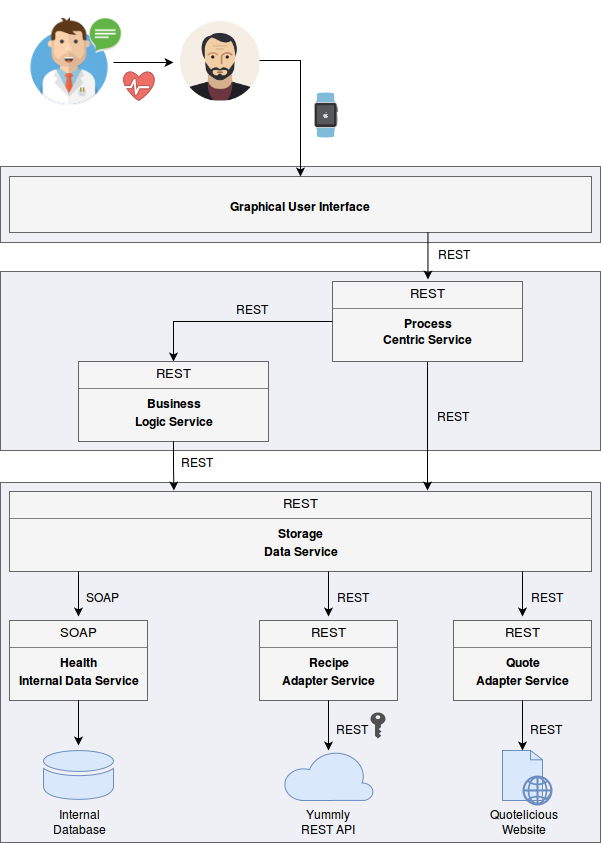

The diagram above was exported from draw.io. Its source (the exported page's mxGraphModel, read from the mxfile embedded in the PNG):
<mxGraphModel dx="1551" dy="1637" grid="1" gridSize="10" guides="1" tooltips="1" connect="1" arrows="1" fold="1" page="1" pageScale="1" pageWidth="826" pageHeight="1169" math="0" shadow="0">
  <root>
    <mxCell id="0" style=";html=1;" />
    <mxCell id="1" style=";html=1;" parent="0" />
    <mxCell id="7bbb9529476f4b0a-157" value="" style="whiteSpace=wrap;html=1;rounded=0;shadow=0;glass=0;comic=0;labelBackgroundColor=none;strokeColor=#666666;strokeWidth=1;fillColor=#EEF0F5;fontFamily=Helvetica;" vertex="1" parent="1">
      <mxGeometry x="-533" y="-674" width="600" height="76" as="geometry" />
    </mxCell>
    <mxCell id="7bbb9529476f4b0a-156" value="" style="whiteSpace=wrap;html=1;rounded=0;shadow=0;glass=0;comic=0;labelBackgroundColor=none;strokeColor=#666666;strokeWidth=1;fillColor=#EEF0F5;fontFamily=Helvetica;" vertex="1" parent="1">
      <mxGeometry x="-533" y="-569" width="600" height="179" as="geometry" />
    </mxCell>
    <mxCell id="7bbb9529476f4b0a-155" value="" style="whiteSpace=wrap;html=1;rounded=0;shadow=0;glass=0;comic=0;labelBackgroundColor=none;strokeColor=#666666;strokeWidth=1;fillColor=#EEF0F5;fontFamily=Helvetica;" vertex="1" parent="1">
      <mxGeometry x="-533" y="-358" width="600" height="360" as="geometry" />
    </mxCell>
    <mxCell id="7bbb9529476f4b0a-96" value="&lt;h4 style=&quot;margin: 0px ; margin-top: 4px ; text-align: center&quot;&gt;&lt;font style=&quot;font-size: 13px ; font-weight: normal&quot;&gt;REST&lt;/font&gt;&lt;/h4&gt;&lt;hr size=&quot;1&quot;&gt;&lt;div style=&quot;text-align: center ; height: 2px&quot;&gt;&lt;b&gt;&lt;br&gt;&lt;/b&gt;&lt;/div&gt;&lt;div style=&quot;text-align: center ; height: 2px&quot;&gt;&lt;b&gt;Recipe&lt;/b&gt;&lt;/div&gt;&lt;div style=&quot;text-align: center ; height: 2px&quot;&gt;&lt;b&gt;&lt;br&gt;&lt;/b&gt;&lt;/div&gt;&lt;div style=&quot;text-align: center ; height: 2px&quot;&gt;&lt;b&gt;&lt;br&gt;&lt;/b&gt;&lt;/div&gt;&lt;div style=&quot;text-align: center ; height: 2px&quot;&gt;&lt;b&gt;&lt;br&gt;&lt;/b&gt;&lt;/div&gt;&lt;div style=&quot;text-align: center ; height: 2px&quot;&gt;&lt;br&gt;&lt;/div&gt;&lt;div style=&quot;text-align: center ; height: 2px&quot;&gt;&lt;b&gt;&lt;br&gt;&lt;/b&gt;&lt;/div&gt;&lt;div style=&quot;text-align: center ; height: 2px&quot;&gt;&lt;br&gt;&lt;/div&gt;&lt;div style=&quot;text-align: center ; height: 2px&quot;&gt;&lt;b&gt;&lt;br&gt;&lt;/b&gt;&lt;/div&gt;&lt;div style=&quot;text-align: center ; height: 2px&quot;&gt;&lt;b&gt;&lt;br&gt;&lt;/b&gt;&lt;/div&gt;&lt;div style=&quot;text-align: center ; height: 2px&quot;&gt;&lt;b&gt;Adapter Service&lt;/b&gt;&lt;/div&gt;" style="verticalAlign=top;align=left;overflow=fill;fontSize=12;fontFamily=Helvetica;html=1;rounded=0;glass=0;comic=0;shadow=0;perimeterSpacing=0;labelBorderColor=none;fillColor=#f5f5f5;strokeColor=#666666;" vertex="1" parent="1">
      <mxGeometry x="-274" y="-220" width="138" height="80" as="geometry" />
    </mxCell>
    <mxCell id="7bbb9529476f4b0a-99" value="Yummly&lt;div&gt;REST API&lt;/div&gt;" style="verticalLabelPosition=bottom;html=1;verticalAlign=top;strokeColor=#6c8ebf;fillColor=#dae8fc;shape=mxgraph.azure.cloud;" vertex="1" parent="1">
      <mxGeometry x="-250" y="-90" width="90" height="50" as="geometry" />
    </mxCell>
    <mxCell id="7bbb9529476f4b0a-105" value="Internal&lt;div&gt;Database&lt;/div&gt;" style="shadow=0;dashed=0;html=1;strokeColor=#6c8ebf;labelPosition=center;verticalLabelPosition=bottom;verticalAlign=top;shape=mxgraph.office.databases.database_mini_1;fillColor=#dae8fc;rounded=0;glass=0;comic=0;fontFamily=Helvetica;" vertex="1" parent="1">
      <mxGeometry x="-490" y="-90" width="70" height="50" as="geometry" />
    </mxCell>
    <mxCell id="7bbb9529476f4b0a-106" value="&lt;h4 style=&quot;margin: 0px ; margin-top: 4px ; text-align: center&quot;&gt;&lt;font style=&quot;font-size: 13px ; font-weight: normal&quot;&gt;SOAP&lt;/font&gt;&lt;/h4&gt;&lt;hr size=&quot;1&quot;&gt;&lt;div style=&quot;text-align: center ; height: 2px&quot;&gt;&lt;b&gt;&lt;br&gt;&lt;/b&gt;&lt;/div&gt;&lt;div style=&quot;text-align: center ; height: 2px&quot;&gt;&lt;b&gt;Health&lt;/b&gt;&lt;/div&gt;&lt;div style=&quot;text-align: center ; height: 2px&quot;&gt;&lt;b&gt;&lt;br&gt;&lt;/b&gt;&lt;/div&gt;&lt;div style=&quot;text-align: center ; height: 2px&quot;&gt;&lt;b&gt;&lt;br&gt;&lt;/b&gt;&lt;/div&gt;&lt;div style=&quot;text-align: center ; height: 2px&quot;&gt;&lt;b&gt;&lt;br&gt;&lt;/b&gt;&lt;/div&gt;&lt;div style=&quot;text-align: center ; height: 2px&quot;&gt;&lt;br&gt;&lt;/div&gt;&lt;div style=&quot;text-align: center ; height: 2px&quot;&gt;&lt;b&gt;&lt;br&gt;&lt;/b&gt;&lt;/div&gt;&lt;div style=&quot;text-align: center ; height: 2px&quot;&gt;&lt;br&gt;&lt;/div&gt;&lt;div style=&quot;text-align: center ; height: 2px&quot;&gt;&lt;b&gt;&lt;br&gt;&lt;/b&gt;&lt;/div&gt;&lt;div style=&quot;text-align: center ; height: 2px&quot;&gt;&lt;b&gt;&lt;br&gt;&lt;/b&gt;&lt;/div&gt;&lt;div style=&quot;text-align: center ; height: 2px&quot;&gt;&lt;b&gt;Internal Data Service&lt;/b&gt;&lt;/div&gt;" style="verticalAlign=top;align=left;overflow=fill;fontSize=12;fontFamily=Helvetica;html=1;rounded=0;glass=0;comic=0;shadow=0;perimeterSpacing=0;labelBorderColor=none;fillColor=#f5f5f5;strokeColor=#666666;" vertex="1" parent="1">
      <mxGeometry x="-524" y="-220" width="138" height="80" as="geometry" />
    </mxCell>
    <mxCell id="7bbb9529476f4b0a-107" style="edgeStyle=orthogonalEdgeStyle;rounded=0;html=1;exitX=0.5;exitY=1;entryX=0.5;entryY=0;entryPerimeter=0;jettySize=auto;orthogonalLoop=1;fontFamily=Helvetica;" edge="1" parent="1" source="7bbb9529476f4b0a-96" target="7bbb9529476f4b0a-99">
      <mxGeometry relative="1" as="geometry" />
    </mxCell>
    <mxCell id="7bbb9529476f4b0a-118" value="REST" style="text;html=1;resizable=0;points=[];align=center;verticalAlign=middle;labelBackgroundColor=none;fontFamily=Helvetica;" vertex="1" connectable="0" parent="7bbb9529476f4b0a-107">
      <mxGeometry x="0.12" y="-1" relative="1" as="geometry">
        <mxPoint x="24" as="offset" />
      </mxGeometry>
    </mxCell>
    <mxCell id="7bbb9529476f4b0a-108" style="edgeStyle=orthogonalEdgeStyle;rounded=0;html=1;exitX=0.5;exitY=1;entryX=0.5;entryY=-0.1;entryPerimeter=0;jettySize=auto;orthogonalLoop=1;fontFamily=Helvetica;" edge="1" parent="1" source="7bbb9529476f4b0a-106" target="7bbb9529476f4b0a-105">
      <mxGeometry relative="1" as="geometry" />
    </mxCell>
    <mxCell id="7bbb9529476f4b0a-110" value="&lt;h4 style=&quot;margin: 0px ; margin-top: 4px ; text-align: center&quot;&gt;&lt;font style=&quot;font-size: 13px ; font-weight: normal&quot;&gt;REST&lt;/font&gt;&lt;/h4&gt;&lt;hr size=&quot;1&quot;&gt;&lt;div style=&quot;text-align: center ; height: 2px&quot;&gt;&lt;b&gt;&lt;br&gt;&lt;/b&gt;&lt;/div&gt;&lt;div style=&quot;text-align: center ; height: 2px&quot;&gt;&lt;b&gt;Quote&lt;/b&gt;&lt;/div&gt;&lt;div style=&quot;text-align: center ; height: 2px&quot;&gt;&lt;b&gt;&lt;br&gt;&lt;/b&gt;&lt;/div&gt;&lt;div style=&quot;text-align: center ; height: 2px&quot;&gt;&lt;b&gt;&lt;br&gt;&lt;/b&gt;&lt;/div&gt;&lt;div style=&quot;text-align: center ; height: 2px&quot;&gt;&lt;b&gt;&lt;br&gt;&lt;/b&gt;&lt;/div&gt;&lt;div style=&quot;text-align: center ; height: 2px&quot;&gt;&lt;br&gt;&lt;/div&gt;&lt;div style=&quot;text-align: center ; height: 2px&quot;&gt;&lt;b&gt;&lt;br&gt;&lt;/b&gt;&lt;/div&gt;&lt;div style=&quot;text-align: center ; height: 2px&quot;&gt;&lt;br&gt;&lt;/div&gt;&lt;div style=&quot;text-align: center ; height: 2px&quot;&gt;&lt;b&gt;&lt;br&gt;&lt;/b&gt;&lt;/div&gt;&lt;div style=&quot;text-align: center ; height: 2px&quot;&gt;&lt;b&gt;&lt;br&gt;&lt;/b&gt;&lt;/div&gt;&lt;div style=&quot;text-align: center ; height: 2px&quot;&gt;&lt;b&gt;Adapter Service&lt;/b&gt;&lt;/div&gt;" style="verticalAlign=top;align=left;overflow=fill;fontSize=12;fontFamily=Helvetica;html=1;rounded=0;glass=0;comic=0;shadow=0;perimeterSpacing=0;labelBorderColor=none;fillColor=#f5f5f5;strokeColor=#666666;" vertex="1" parent="1">
      <mxGeometry x="-80" y="-220" width="138" height="80" as="geometry" />
    </mxCell>
    <mxCell id="7bbb9529476f4b0a-113" value="Quotelicious&lt;div&gt;W&lt;span&gt;ebsite&lt;/span&gt;&lt;/div&gt;" style="shape=mxgraph.cisco.misc.page_icon;html=1;dashed=0;fillColor=#dae8fc;strokeColor=#6c8ebf;strokeWidth=1;verticalLabelPosition=bottom;verticalAlign=top;rounded=0;shadow=0;glass=0;comic=0;labelBackgroundColor=none;fontFamily=Helvetica;" vertex="1" parent="1">
      <mxGeometry x="-31" y="-90" width="40" height="50" as="geometry" />
    </mxCell>
    <mxCell id="7bbb9529476f4b0a-114" value="" style="shadow=0;dashed=0;html=1;strokeColor=none;shape=mxgraph.mscae.enterprise.web;fillColor=#6C8EBF;rounded=0;glass=0;comic=0;labelBackgroundColor=none;fontFamily=Helvetica;" vertex="1" parent="1">
      <mxGeometry x="-11" y="-65" width="30" height="30" as="geometry" />
    </mxCell>
    <mxCell id="7bbb9529476f4b0a-120" style="edgeStyle=orthogonalEdgeStyle;rounded=0;html=1;exitX=0.5;exitY=1;entryX=0.5;entryY=0;entryPerimeter=0;jettySize=auto;orthogonalLoop=1;fontFamily=Helvetica;" edge="1" parent="1" source="7bbb9529476f4b0a-110" target="7bbb9529476f4b0a-113">
      <mxGeometry relative="1" as="geometry">
        <Array as="points" />
      </mxGeometry>
    </mxCell>
    <mxCell id="7bbb9529476f4b0a-121" value="REST" style="text;html=1;resizable=0;points=[];align=center;verticalAlign=middle;labelBackgroundColor=none;fontFamily=Helvetica;" vertex="1" connectable="0" parent="7bbb9529476f4b0a-120">
      <mxGeometry x="0.12" y="1" relative="1" as="geometry">
        <mxPoint x="22" as="offset" />
      </mxGeometry>
    </mxCell>
    <mxCell id="7bbb9529476f4b0a-122" value="&lt;h4 style=&quot;margin: 0px ; margin-top: 4px ; text-align: center&quot;&gt;&lt;font style=&quot;font-size: 13px ; font-weight: normal&quot;&gt;REST&lt;/font&gt;&lt;/h4&gt;&lt;hr size=&quot;1&quot;&gt;&lt;div style=&quot;text-align: center ; height: 2px&quot;&gt;&lt;b&gt;&lt;br&gt;&lt;/b&gt;&lt;/div&gt;&lt;div style=&quot;text-align: center ; height: 2px&quot;&gt;&lt;b&gt;Storage&lt;/b&gt;&lt;/div&gt;&lt;div style=&quot;text-align: center ; height: 2px&quot;&gt;&lt;b&gt;&lt;br&gt;&lt;/b&gt;&lt;/div&gt;&lt;div style=&quot;text-align: center ; height: 2px&quot;&gt;&lt;b&gt;&lt;br&gt;&lt;/b&gt;&lt;/div&gt;&lt;div style=&quot;text-align: center ; height: 2px&quot;&gt;&lt;b&gt;&lt;br&gt;&lt;/b&gt;&lt;/div&gt;&lt;div style=&quot;text-align: center ; height: 2px&quot;&gt;&lt;br&gt;&lt;/div&gt;&lt;div style=&quot;text-align: center ; height: 2px&quot;&gt;&lt;b&gt;&lt;br&gt;&lt;/b&gt;&lt;/div&gt;&lt;div style=&quot;text-align: center ; height: 2px&quot;&gt;&lt;br&gt;&lt;/div&gt;&lt;div style=&quot;text-align: center ; height: 2px&quot;&gt;&lt;b&gt;&lt;br&gt;&lt;/b&gt;&lt;/div&gt;&lt;div style=&quot;text-align: center ; height: 2px&quot;&gt;&lt;b&gt;&lt;br&gt;&lt;/b&gt;&lt;/div&gt;&lt;div style=&quot;text-align: center ; height: 2px&quot;&gt;&lt;b&gt;Data Service&lt;/b&gt;&lt;/div&gt;" style="verticalAlign=top;align=left;overflow=fill;fontSize=12;fontFamily=Helvetica;html=1;rounded=0;glass=0;comic=0;shadow=0;perimeterSpacing=0;labelBorderColor=none;fillColor=#f5f5f5;strokeColor=#666666;" vertex="1" parent="1">
      <mxGeometry x="-524" y="-349" width="582" height="80" as="geometry" />
    </mxCell>
    <mxCell id="7bbb9529476f4b0a-123" value="" style="shadow=0;dashed=0;html=1;strokeColor=none;fillColor=#505050;labelPosition=center;verticalLabelPosition=bottom;verticalAlign=top;shape=mxgraph.office.security.key_permissions;rounded=0;glass=0;comic=0;labelBackgroundColor=none;fontFamily=Helvetica;" vertex="1" parent="1">
      <mxGeometry x="-163" y="-128" width="15" height="26" as="geometry" />
    </mxCell>
    <mxCell id="7bbb9529476f4b0a-124" style="edgeStyle=orthogonalEdgeStyle;rounded=0;html=1;exitX=0.5;exitY=1;entryX=0.5;entryY=-0.1;entryPerimeter=0;jettySize=auto;orthogonalLoop=1;fontFamily=Helvetica;" edge="1" parent="1">
      <mxGeometry x="-455" y="-269" as="geometry">
        <mxPoint x="-455" y="-269" as="sourcePoint" />
        <mxPoint x="-455" y="-224" as="targetPoint" />
        <Array as="points">
          <mxPoint x="-455" y="-259" />
          <mxPoint x="-455" y="-259" />
        </Array>
      </mxGeometry>
    </mxCell>
    <mxCell id="7bbb9529476f4b0a-125" value="SOAP" style="text;html=1;resizable=0;points=[];align=center;verticalAlign=middle;labelBackgroundColor=none;fontFamily=Helvetica;" vertex="1" connectable="0" parent="7bbb9529476f4b0a-124">
      <mxGeometry relative="1" as="geometry">
        <mxPoint x="24" y="2" as="offset" />
      </mxGeometry>
    </mxCell>
    <mxCell id="7bbb9529476f4b0a-127" style="edgeStyle=orthogonalEdgeStyle;rounded=0;html=1;exitX=0.5;exitY=1;entryX=0.5;entryY=-0.1;entryPerimeter=0;jettySize=auto;orthogonalLoop=1;fontFamily=Helvetica;" edge="1" parent="1">
      <mxGeometry x="-205" y="-269" as="geometry">
        <mxPoint x="-205" y="-269" as="sourcePoint" />
        <mxPoint x="-205" y="-224" as="targetPoint" />
        <Array as="points">
          <mxPoint x="-205" y="-259" />
          <mxPoint x="-205" y="-259" />
        </Array>
      </mxGeometry>
    </mxCell>
    <mxCell id="7bbb9529476f4b0a-128" value="REST" style="text;html=1;resizable=0;points=[];align=center;verticalAlign=middle;labelBackgroundColor=none;fontFamily=Helvetica;" vertex="1" connectable="0" parent="7bbb9529476f4b0a-127">
      <mxGeometry relative="1" as="geometry">
        <mxPoint x="24" y="2" as="offset" />
      </mxGeometry>
    </mxCell>
    <mxCell id="7bbb9529476f4b0a-130" style="edgeStyle=orthogonalEdgeStyle;rounded=0;html=1;exitX=0.5;exitY=1;entryX=0.5;entryY=-0.1;entryPerimeter=0;jettySize=auto;orthogonalLoop=1;fontFamily=Helvetica;" edge="1" parent="1">
      <mxGeometry x="-11" y="-269" as="geometry">
        <mxPoint x="-11" y="-269" as="sourcePoint" />
        <mxPoint x="-11" y="-224" as="targetPoint" />
        <Array as="points">
          <mxPoint x="-11" y="-259" />
          <mxPoint x="-11" y="-259" />
        </Array>
      </mxGeometry>
    </mxCell>
    <mxCell id="7bbb9529476f4b0a-131" value="REST" style="text;html=1;resizable=0;points=[];align=center;verticalAlign=middle;labelBackgroundColor=none;fontFamily=Helvetica;" vertex="1" connectable="0" parent="7bbb9529476f4b0a-130">
      <mxGeometry relative="1" as="geometry">
        <mxPoint x="24" y="2" as="offset" />
      </mxGeometry>
    </mxCell>
    <mxCell id="7bbb9529476f4b0a-132" value="&lt;h4 style=&quot;margin: 0px ; margin-top: 4px ; text-align: center&quot;&gt;&lt;font style=&quot;font-size: 13px ; font-weight: normal&quot;&gt;REST&lt;/font&gt;&lt;/h4&gt;&lt;hr size=&quot;1&quot;&gt;&lt;div style=&quot;text-align: center ; height: 2px&quot;&gt;&lt;b&gt;&lt;br&gt;&lt;/b&gt;&lt;/div&gt;&lt;div style=&quot;text-align: center ; height: 2px&quot;&gt;&lt;b&gt;Business&lt;/b&gt;&lt;/div&gt;&lt;div style=&quot;text-align: center ; height: 2px&quot;&gt;&lt;b&gt;&lt;br&gt;&lt;/b&gt;&lt;/div&gt;&lt;div style=&quot;text-align: center ; height: 2px&quot;&gt;&lt;b&gt;&lt;br&gt;&lt;/b&gt;&lt;/div&gt;&lt;div style=&quot;text-align: center ; height: 2px&quot;&gt;&lt;b&gt;&lt;br&gt;&lt;/b&gt;&lt;/div&gt;&lt;div style=&quot;text-align: center ; height: 2px&quot;&gt;&lt;br&gt;&lt;/div&gt;&lt;div style=&quot;text-align: center ; height: 2px&quot;&gt;&lt;b&gt;&lt;br&gt;&lt;/b&gt;&lt;/div&gt;&lt;div style=&quot;text-align: center ; height: 2px&quot;&gt;&lt;br&gt;&lt;/div&gt;&lt;div style=&quot;text-align: center ; height: 2px&quot;&gt;&lt;b&gt;&lt;br&gt;&lt;/b&gt;&lt;/div&gt;&lt;div style=&quot;text-align: center ; height: 2px&quot;&gt;&lt;b&gt;&lt;br&gt;&lt;/b&gt;&lt;/div&gt;&lt;div style=&quot;text-align: center ; height: 2px&quot;&gt;&lt;b&gt;Logic Service&lt;/b&gt;&lt;/div&gt;" style="verticalAlign=top;align=left;overflow=fill;fontSize=12;fontFamily=Helvetica;html=1;rounded=0;glass=0;comic=0;shadow=0;perimeterSpacing=0;labelBorderColor=none;fillColor=#f5f5f5;strokeColor=#666666;" vertex="1" parent="1">
      <mxGeometry x="-455" y="-479" width="190" height="80" as="geometry" />
    </mxCell>
    <mxCell id="7bbb9529476f4b0a-133" value="&lt;h4 style=&quot;margin: 0px ; margin-top: 4px ; text-align: center&quot;&gt;&lt;font style=&quot;font-size: 5px&quot;&gt;&lt;br&gt;&lt;/font&gt;&lt;/h4&gt;&lt;h4 style=&quot;margin: 0px ; margin-top: 4px ; text-align: center&quot;&gt;Graphical User Interface&lt;br&gt;&lt;/h4&gt;" style="verticalAlign=top;align=left;overflow=fill;fontSize=12;fontFamily=Helvetica;html=1;rounded=0;glass=0;comic=0;shadow=0;perimeterSpacing=0;labelBorderColor=none;fillColor=#f5f5f5;strokeColor=#666666;" vertex="1" parent="1">
      <mxGeometry x="-524" y="-664" width="582" height="56" as="geometry" />
    </mxCell>
    <mxCell id="7bbb9529476f4b0a-139" style="edgeStyle=orthogonalEdgeStyle;rounded=0;html=1;exitX=0.5;exitY=1;jettySize=auto;orthogonalLoop=1;fontFamily=Helvetica;" edge="1" parent="1" source="7bbb9529476f4b0a-132">
      <mxGeometry relative="1" as="geometry">
        <mxPoint x="-359.58823529411757" y="-350" as="targetPoint" />
      </mxGeometry>
    </mxCell>
    <mxCell id="660ab8e1f00638a9-1" value="REST" style="text;html=1;resizable=0;points=[];align=center;verticalAlign=middle;labelBackgroundColor=#ffffff;" vertex="1" connectable="0" parent="7bbb9529476f4b0a-139">
      <mxGeometry x="0.0203" y="4" relative="1" as="geometry">
        <mxPoint x="20" y="-4" as="offset" />
      </mxGeometry>
    </mxCell>
    <mxCell id="660ab8e1f00638a9-7" style="edgeStyle=orthogonalEdgeStyle;rounded=0;html=1;exitX=0.5;exitY=1;labelBackgroundColor=none;jettySize=auto;orthogonalLoop=1;" edge="1" parent="1" source="7bbb9529476f4b0a-140">
      <mxGeometry relative="1" as="geometry">
        <mxPoint x="-106" y="-350" as="targetPoint" />
      </mxGeometry>
    </mxCell>
    <mxCell id="660ab8e1f00638a9-8" value="REST" style="text;html=1;resizable=0;points=[];align=center;verticalAlign=middle;labelBackgroundColor=none;" vertex="1" connectable="0" parent="660ab8e1f00638a9-7">
      <mxGeometry x="-0.1628" y="3" relative="1" as="geometry">
        <mxPoint x="22" as="offset" />
      </mxGeometry>
    </mxCell>
    <mxCell id="7bbb9529476f4b0a-140" value="&lt;h4 style=&quot;margin: 0px ; margin-top: 4px ; text-align: center&quot;&gt;&lt;font style=&quot;font-size: 13px ; font-weight: normal&quot;&gt;REST&lt;/font&gt;&lt;/h4&gt;&lt;hr size=&quot;1&quot;&gt;&lt;div style=&quot;text-align: center ; height: 2px&quot;&gt;&lt;b&gt;&lt;br&gt;&lt;/b&gt;&lt;/div&gt;&lt;div style=&quot;text-align: center ; height: 2px&quot;&gt;&lt;b&gt;Process&lt;/b&gt;&lt;/div&gt;&lt;div style=&quot;text-align: center ; height: 2px&quot;&gt;&lt;b&gt;&lt;br&gt;&lt;/b&gt;&lt;/div&gt;&lt;div style=&quot;text-align: center ; height: 2px&quot;&gt;&lt;b&gt;&lt;br&gt;&lt;/b&gt;&lt;/div&gt;&lt;div style=&quot;text-align: center ; height: 2px&quot;&gt;&lt;b&gt;&lt;br&gt;&lt;/b&gt;&lt;/div&gt;&lt;div style=&quot;text-align: center ; height: 2px&quot;&gt;&lt;br&gt;&lt;/div&gt;&lt;div style=&quot;text-align: center ; height: 2px&quot;&gt;&lt;b&gt;&lt;br&gt;&lt;/b&gt;&lt;/div&gt;&lt;div style=&quot;text-align: center ; height: 2px&quot;&gt;&lt;br&gt;&lt;/div&gt;&lt;div style=&quot;text-align: center ; height: 2px&quot;&gt;&lt;b&gt;&lt;br&gt;&lt;/b&gt;&lt;/div&gt;&lt;div style=&quot;text-align: center ; height: 2px&quot;&gt;&lt;b&gt;Centric Service&lt;/b&gt;&lt;br&gt;&lt;/div&gt;" style="verticalAlign=top;align=left;overflow=fill;fontSize=12;fontFamily=Helvetica;html=1;rounded=0;glass=0;comic=0;shadow=0;perimeterSpacing=0;labelBorderColor=none;fillColor=#f5f5f5;strokeColor=#666666;" vertex="1" parent="1">
      <mxGeometry x="-201" y="-559" width="190" height="80" as="geometry" />
    </mxCell>
    <mxCell id="7bbb9529476f4b0a-142" value="" style="edgeStyle=orthogonalEdgeStyle;rounded=0;html=1;exitX=0;exitY=0.5;entryX=0.5;entryY=0;jettySize=auto;orthogonalLoop=1;fontFamily=Helvetica;labelBackgroundColor=none;" edge="1" parent="1" source="7bbb9529476f4b0a-140" target="7bbb9529476f4b0a-132">
      <mxGeometry x="0.0955" relative="1" as="geometry">
        <mxPoint as="offset" />
      </mxGeometry>
    </mxCell>
    <mxCell id="7bbb9529476f4b0a-143" style="edgeStyle=orthogonalEdgeStyle;rounded=0;html=1;exitX=0.5;exitY=1;jettySize=auto;orthogonalLoop=1;fontFamily=Helvetica;" edge="1" parent="1">
      <mxGeometry relative="1" as="geometry">
        <mxPoint x="-105.52941176470586" y="-561" as="targetPoint" />
        <mxPoint x="-105.52941176470586" y="-608.4117647058823" as="sourcePoint" />
      </mxGeometry>
    </mxCell>
    <mxCell id="660ab8e1f00638a9-3" value="REST" style="text;html=1;resizable=0;points=[];align=center;verticalAlign=middle;labelBackgroundColor=#ffffff;" vertex="1" connectable="0" parent="7bbb9529476f4b0a-143">
      <mxGeometry x="-0.0546" y="2" relative="1" as="geometry">
        <mxPoint x="24" as="offset" />
      </mxGeometry>
    </mxCell>
    <mxCell id="7bbb9529476f4b0a-146" value="" style="shape=image;html=1;verticalAlign=top;verticalLabelPosition=bottom;labelBackgroundColor=#ffffff;imageAspect=0;aspect=fixed;image=https://cdn2.iconfinder.com/data/icons/medical-icons-110/512/medical_icon_3-128.png;rounded=0;shadow=0;glass=0;comic=0;strokeColor=#000000;strokeWidth=1;fillColor=#6C8EBF;gradientColor=none;fontFamily=Helvetica;" vertex="1" parent="1">
      <mxGeometry x="-524" y="-840" width="118" height="114" as="geometry" />
    </mxCell>
    <mxCell id="7bbb9529476f4b0a-148" value="" style="shape=image;html=1;verticalAlign=top;verticalLabelPosition=bottom;labelBackgroundColor=#ffffff;imageAspect=0;aspect=fixed;image=https://cdn0.iconfinder.com/data/icons/user-pictures/100/matureman1-128.png;rounded=0;shadow=0;glass=0;comic=0;strokeColor=#000000;strokeWidth=1;fillColor=#6C8EBF;gradientColor=none;fontFamily=Helvetica;" vertex="1" parent="1">
      <mxGeometry x="-354" y="-820" width="80" height="80" as="geometry" />
    </mxCell>
    <mxCell id="7bbb9529476f4b0a-149" style="rounded=0;html=1;jettySize=auto;orthogonalLoop=1;fontFamily=Helvetica;" edge="1" parent="1">
      <mxGeometry x="-95.52941176470586" y="-666.4117647058824" as="geometry">
        <mxPoint x="-360" y="-778" as="targetPoint" />
        <mxPoint x="-420" y="-778" as="sourcePoint" />
      </mxGeometry>
    </mxCell>
    <mxCell id="7bbb9529476f4b0a-150" value="" style="shape=image;html=1;verticalAlign=top;verticalLabelPosition=bottom;labelBackgroundColor=#ffffff;imageAspect=0;aspect=fixed;image=https://cdn4.iconfinder.com/data/icons/iconize-apple-devices-freebies/128/apple-04-128.png;rounded=0;shadow=0;glass=0;comic=0;strokeColor=#000000;strokeWidth=1;fillColor=#6C8EBF;gradientColor=none;fontFamily=Helvetica;" vertex="1" parent="1">
      <mxGeometry x="-235" y="-753" width="54" height="54" as="geometry" />
    </mxCell>
    <mxCell id="7bbb9529476f4b0a-153" style="edgeStyle=orthogonalEdgeStyle;rounded=0;html=1;exitX=1;exitY=0.5;jettySize=auto;orthogonalLoop=1;fontFamily=Helvetica;" edge="1" parent="1" source="7bbb9529476f4b0a-148" target="7bbb9529476f4b0a-133">
      <mxGeometry relative="1" as="geometry" />
    </mxCell>
    <mxCell id="7bbb9529476f4b0a-154" value="" style="verticalLabelPosition=bottom;html=1;verticalAlign=top;strokeColor=#b85450;fillColor=#F06E68;shape=mxgraph.azure.health_monitoring;rounded=0;shadow=0;glass=0;comic=0;labelBackgroundColor=none;fontFamily=Helvetica;" vertex="1" parent="1">
      <mxGeometry x="-410" y="-769" width="31" height="29" as="geometry" />
    </mxCell>
    <mxCell id="660ab8e1f00638a9-2" value="&lt;font style=&quot;font-size: 12px&quot;&gt;REST&lt;/font&gt;" style="text;html=1;" vertex="1" parent="1">
      <mxGeometry x="-299" y="-544" width="60" height="30" as="geometry" />
    </mxCell>
  </root>
</mxGraphModel>